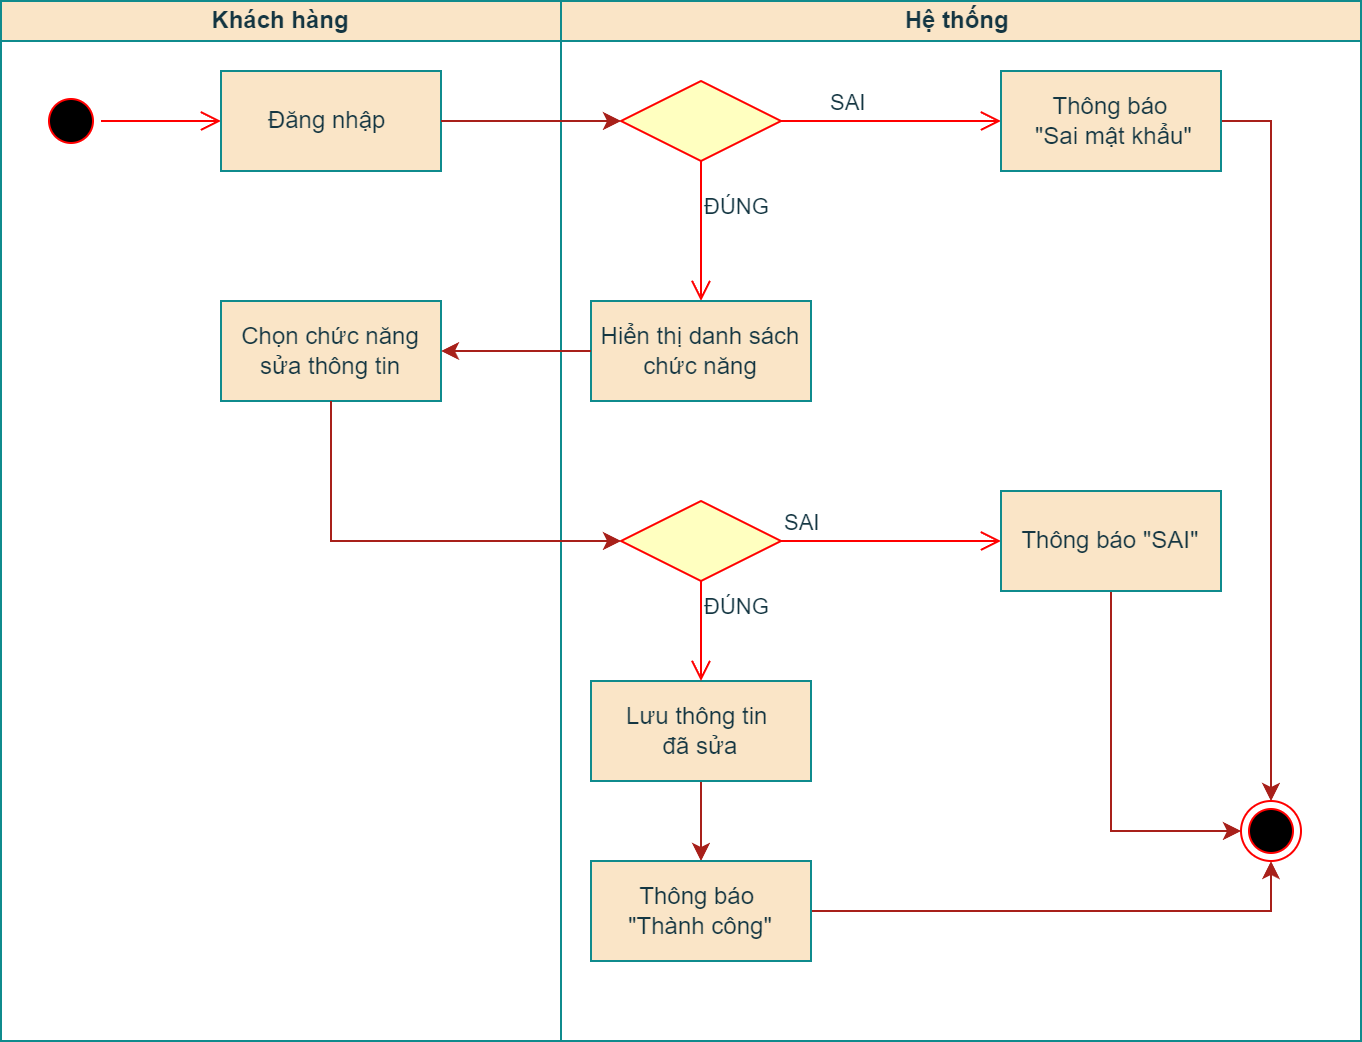

The diagram above was exported from draw.io. Its source (the exported page's mxGraphModel, read from the mxfile embedded in the PNG):
<mxGraphModel dx="1313" dy="776" grid="1" gridSize="10" guides="1" tooltips="1" connect="1" arrows="1" fold="1" page="1" pageScale="1" pageWidth="827" pageHeight="1169" math="0" shadow="0">
  <root>
    <mxCell id="0" />
    <mxCell id="1" parent="0" />
    <mxCell id="RqY8cRpUyxrl7rjfDKYA-3" value="Khách hàng" style="swimlane;startSize=20;whiteSpace=wrap;html=1;strokeColor=#0F8B8D;fontColor=#143642;fillColor=#FAE5C7;" parent="1" vertex="1">
      <mxGeometry x="80" y="160" width="280" height="520" as="geometry" />
    </mxCell>
    <mxCell id="RqY8cRpUyxrl7rjfDKYA-5" value="" style="ellipse;html=1;shape=startState;fillColor=#000000;strokeColor=#ff0000;fontColor=#143642;" parent="RqY8cRpUyxrl7rjfDKYA-3" vertex="1">
      <mxGeometry x="20" y="45" width="30" height="30" as="geometry" />
    </mxCell>
    <mxCell id="RqY8cRpUyxrl7rjfDKYA-6" value="" style="edgeStyle=orthogonalEdgeStyle;html=1;verticalAlign=bottom;endArrow=open;endSize=8;strokeColor=#ff0000;rounded=0;fontColor=#143642;fillColor=#FAE5C7;entryX=0;entryY=0.5;entryDx=0;entryDy=0;" parent="RqY8cRpUyxrl7rjfDKYA-3" source="RqY8cRpUyxrl7rjfDKYA-5" target="RqY8cRpUyxrl7rjfDKYA-7" edge="1">
      <mxGeometry relative="1" as="geometry">
        <mxPoint x="100" y="65" as="targetPoint" />
      </mxGeometry>
    </mxCell>
    <mxCell id="RqY8cRpUyxrl7rjfDKYA-7" value="Đăng nhập&amp;nbsp;" style="html=1;whiteSpace=wrap;strokeColor=#0F8B8D;fontColor=#143642;fillColor=#FAE5C7;" parent="RqY8cRpUyxrl7rjfDKYA-3" vertex="1">
      <mxGeometry x="110" y="35" width="110" height="50" as="geometry" />
    </mxCell>
    <mxCell id="RqY8cRpUyxrl7rjfDKYA-18" value="Chọn chức năng sửa thông tin" style="html=1;whiteSpace=wrap;strokeColor=#0F8B8D;fontColor=#143642;fillColor=#FAE5C7;" parent="RqY8cRpUyxrl7rjfDKYA-3" vertex="1">
      <mxGeometry x="110" y="150" width="110" height="50" as="geometry" />
    </mxCell>
    <mxCell id="RqY8cRpUyxrl7rjfDKYA-4" value="Hệ thống&amp;nbsp;" style="swimlane;startSize=20;whiteSpace=wrap;html=1;strokeColor=#0F8B8D;fontColor=#143642;fillColor=#FAE5C7;" parent="1" vertex="1">
      <mxGeometry x="360" y="160" width="400" height="520" as="geometry" />
    </mxCell>
    <mxCell id="RqY8cRpUyxrl7rjfDKYA-11" value="" style="rhombus;whiteSpace=wrap;html=1;fontColor=#000000;fillColor=#ffffc0;strokeColor=#ff0000;" parent="RqY8cRpUyxrl7rjfDKYA-4" vertex="1">
      <mxGeometry x="30" y="40" width="80" height="40" as="geometry" />
    </mxCell>
    <mxCell id="RqY8cRpUyxrl7rjfDKYA-12" value="SAI" style="edgeStyle=orthogonalEdgeStyle;html=1;align=left;verticalAlign=bottom;endArrow=open;endSize=8;strokeColor=#ff0000;rounded=0;fontColor=#143642;fillColor=#FAE5C7;entryX=0;entryY=0.5;entryDx=0;entryDy=0;" parent="RqY8cRpUyxrl7rjfDKYA-4" source="RqY8cRpUyxrl7rjfDKYA-11" target="RqY8cRpUyxrl7rjfDKYA-16" edge="1">
      <mxGeometry x="-0.602" relative="1" as="geometry">
        <mxPoint x="210" y="60" as="targetPoint" />
        <mxPoint as="offset" />
      </mxGeometry>
    </mxCell>
    <mxCell id="RqY8cRpUyxrl7rjfDKYA-13" value="ĐÚNG" style="edgeStyle=orthogonalEdgeStyle;html=1;align=left;verticalAlign=top;endArrow=open;endSize=8;strokeColor=#ff0000;rounded=0;fontColor=#143642;fillColor=#FAE5C7;entryX=0.5;entryY=0;entryDx=0;entryDy=0;" parent="RqY8cRpUyxrl7rjfDKYA-4" source="RqY8cRpUyxrl7rjfDKYA-11" target="RqY8cRpUyxrl7rjfDKYA-17" edge="1">
      <mxGeometry x="-0.7143" relative="1" as="geometry">
        <mxPoint x="70" y="140" as="targetPoint" />
        <mxPoint as="offset" />
      </mxGeometry>
    </mxCell>
    <mxCell id="ASiD_SrHTiPLudSQZwDc-2" style="edgeStyle=orthogonalEdgeStyle;rounded=0;orthogonalLoop=1;jettySize=auto;html=1;exitX=1;exitY=0.5;exitDx=0;exitDy=0;entryX=0.5;entryY=0;entryDx=0;entryDy=0;strokeColor=#A8201A;align=center;verticalAlign=middle;fontFamily=Helvetica;fontSize=11;fontColor=#143642;labelBackgroundColor=default;endArrow=classic;fillColor=#FAE5C7;" parent="RqY8cRpUyxrl7rjfDKYA-4" source="RqY8cRpUyxrl7rjfDKYA-16" target="ASiD_SrHTiPLudSQZwDc-1" edge="1">
      <mxGeometry relative="1" as="geometry">
        <Array as="points">
          <mxPoint x="355" y="60" />
        </Array>
      </mxGeometry>
    </mxCell>
    <mxCell id="RqY8cRpUyxrl7rjfDKYA-16" value="Thông báo&lt;div&gt;&amp;nbsp;&quot;Sai mật khẩu&quot;&lt;/div&gt;" style="html=1;whiteSpace=wrap;strokeColor=#0F8B8D;fontColor=#143642;fillColor=#FAE5C7;" parent="RqY8cRpUyxrl7rjfDKYA-4" vertex="1">
      <mxGeometry x="220" y="35" width="110" height="50" as="geometry" />
    </mxCell>
    <mxCell id="ASiD_SrHTiPLudSQZwDc-1" value="" style="ellipse;html=1;shape=endState;fillColor=#000000;strokeColor=#ff0000;" parent="RqY8cRpUyxrl7rjfDKYA-4" vertex="1">
      <mxGeometry x="340" y="400" width="30" height="30" as="geometry" />
    </mxCell>
    <mxCell id="RqY8cRpUyxrl7rjfDKYA-17" value="Hiển thị danh sách chức năng" style="html=1;whiteSpace=wrap;strokeColor=#0F8B8D;fontColor=#143642;fillColor=#FAE5C7;" parent="RqY8cRpUyxrl7rjfDKYA-4" vertex="1">
      <mxGeometry x="15" y="150" width="110" height="50" as="geometry" />
    </mxCell>
    <mxCell id="RqY8cRpUyxrl7rjfDKYA-21" value="" style="rhombus;whiteSpace=wrap;html=1;fontColor=#000000;fillColor=#ffffc0;strokeColor=#ff0000;" parent="RqY8cRpUyxrl7rjfDKYA-4" vertex="1">
      <mxGeometry x="30" y="250" width="80" height="40" as="geometry" />
    </mxCell>
    <mxCell id="RqY8cRpUyxrl7rjfDKYA-22" value="SAI" style="edgeStyle=orthogonalEdgeStyle;html=1;align=left;verticalAlign=bottom;endArrow=open;endSize=8;strokeColor=#ff0000;rounded=0;fontColor=#143642;fillColor=#FAE5C7;entryX=0;entryY=0.5;entryDx=0;entryDy=0;" parent="RqY8cRpUyxrl7rjfDKYA-4" source="RqY8cRpUyxrl7rjfDKYA-21" target="RqY8cRpUyxrl7rjfDKYA-28" edge="1">
      <mxGeometry x="-1" relative="1" as="geometry">
        <mxPoint x="210" y="270" as="targetPoint" />
      </mxGeometry>
    </mxCell>
    <mxCell id="RqY8cRpUyxrl7rjfDKYA-30" style="edgeStyle=orthogonalEdgeStyle;rounded=0;orthogonalLoop=1;jettySize=auto;html=1;exitX=0.5;exitY=1;exitDx=0;exitDy=0;entryX=0;entryY=0.5;entryDx=0;entryDy=0;strokeColor=#A8201A;fontColor=#143642;fillColor=#FAE5C7;" parent="RqY8cRpUyxrl7rjfDKYA-4" source="RqY8cRpUyxrl7rjfDKYA-28" target="ASiD_SrHTiPLudSQZwDc-1" edge="1">
      <mxGeometry relative="1" as="geometry" />
    </mxCell>
    <mxCell id="RqY8cRpUyxrl7rjfDKYA-28" value="Thông báo &quot;SAI&quot;" style="html=1;whiteSpace=wrap;strokeColor=#0F8B8D;fontColor=#143642;fillColor=#FAE5C7;" parent="RqY8cRpUyxrl7rjfDKYA-4" vertex="1">
      <mxGeometry x="220" y="245" width="110" height="50" as="geometry" />
    </mxCell>
    <mxCell id="RqY8cRpUyxrl7rjfDKYA-32" style="edgeStyle=orthogonalEdgeStyle;rounded=0;orthogonalLoop=1;jettySize=auto;html=1;exitX=0.5;exitY=1;exitDx=0;exitDy=0;entryX=0.5;entryY=0;entryDx=0;entryDy=0;strokeColor=#A8201A;fontColor=#143642;fillColor=#FAE5C7;" parent="RqY8cRpUyxrl7rjfDKYA-4" source="ASiD_SrHTiPLudSQZwDc-3" target="RqY8cRpUyxrl7rjfDKYA-31" edge="1">
      <mxGeometry relative="1" as="geometry" />
    </mxCell>
    <mxCell id="ASiD_SrHTiPLudSQZwDc-3" value="Lưu thông tin&amp;nbsp;&lt;div&gt;đã sửa&lt;/div&gt;" style="html=1;whiteSpace=wrap;strokeColor=#0F8B8D;fontColor=#143642;fillColor=#FAE5C7;" parent="RqY8cRpUyxrl7rjfDKYA-4" vertex="1">
      <mxGeometry x="15" y="340" width="110" height="50" as="geometry" />
    </mxCell>
    <mxCell id="RqY8cRpUyxrl7rjfDKYA-23" value="ĐÚNG" style="edgeStyle=orthogonalEdgeStyle;html=1;align=left;verticalAlign=top;endArrow=open;endSize=8;strokeColor=#ff0000;rounded=0;fontColor=#143642;fillColor=#FAE5C7;entryX=0.5;entryY=0;entryDx=0;entryDy=0;" parent="RqY8cRpUyxrl7rjfDKYA-4" source="RqY8cRpUyxrl7rjfDKYA-21" target="ASiD_SrHTiPLudSQZwDc-3" edge="1">
      <mxGeometry x="-1" relative="1" as="geometry">
        <mxPoint x="70" y="325" as="targetPoint" />
      </mxGeometry>
    </mxCell>
    <mxCell id="RqY8cRpUyxrl7rjfDKYA-33" style="edgeStyle=orthogonalEdgeStyle;rounded=0;orthogonalLoop=1;jettySize=auto;html=1;exitX=1;exitY=0.5;exitDx=0;exitDy=0;entryX=0.5;entryY=1;entryDx=0;entryDy=0;strokeColor=#A8201A;fontColor=#143642;fillColor=#FAE5C7;" parent="RqY8cRpUyxrl7rjfDKYA-4" source="RqY8cRpUyxrl7rjfDKYA-31" target="ASiD_SrHTiPLudSQZwDc-1" edge="1">
      <mxGeometry relative="1" as="geometry" />
    </mxCell>
    <mxCell id="RqY8cRpUyxrl7rjfDKYA-31" value="Thông báo&amp;nbsp;&lt;div&gt;&quot;Thành công&quot;&lt;/div&gt;" style="html=1;whiteSpace=wrap;strokeColor=#0F8B8D;fontColor=#143642;fillColor=#FAE5C7;" parent="RqY8cRpUyxrl7rjfDKYA-4" vertex="1">
      <mxGeometry x="15" y="430" width="110" height="50" as="geometry" />
    </mxCell>
    <mxCell id="RqY8cRpUyxrl7rjfDKYA-10" style="edgeStyle=orthogonalEdgeStyle;rounded=0;orthogonalLoop=1;jettySize=auto;html=1;exitX=1;exitY=0.5;exitDx=0;exitDy=0;entryX=0;entryY=0.5;entryDx=0;entryDy=0;strokeColor=#A8201A;fontColor=#143642;fillColor=#FAE5C7;" parent="1" source="RqY8cRpUyxrl7rjfDKYA-7" target="RqY8cRpUyxrl7rjfDKYA-11" edge="1">
      <mxGeometry relative="1" as="geometry">
        <mxPoint x="470" y="225" as="targetPoint" />
      </mxGeometry>
    </mxCell>
    <mxCell id="RqY8cRpUyxrl7rjfDKYA-20" style="edgeStyle=orthogonalEdgeStyle;rounded=0;orthogonalLoop=1;jettySize=auto;html=1;exitX=0;exitY=0.5;exitDx=0;exitDy=0;entryX=1;entryY=0.5;entryDx=0;entryDy=0;strokeColor=#A8201A;fontColor=#143642;fillColor=#FAE5C7;" parent="1" source="RqY8cRpUyxrl7rjfDKYA-17" target="RqY8cRpUyxrl7rjfDKYA-18" edge="1">
      <mxGeometry relative="1" as="geometry" />
    </mxCell>
    <mxCell id="RqY8cRpUyxrl7rjfDKYA-24" style="edgeStyle=orthogonalEdgeStyle;rounded=0;orthogonalLoop=1;jettySize=auto;html=1;exitX=0.5;exitY=1;exitDx=0;exitDy=0;entryX=0;entryY=0.5;entryDx=0;entryDy=0;strokeColor=#A8201A;fontColor=#143642;fillColor=#FAE5C7;" parent="1" source="RqY8cRpUyxrl7rjfDKYA-18" target="RqY8cRpUyxrl7rjfDKYA-21" edge="1">
      <mxGeometry relative="1" as="geometry" />
    </mxCell>
  </root>
</mxGraphModel>